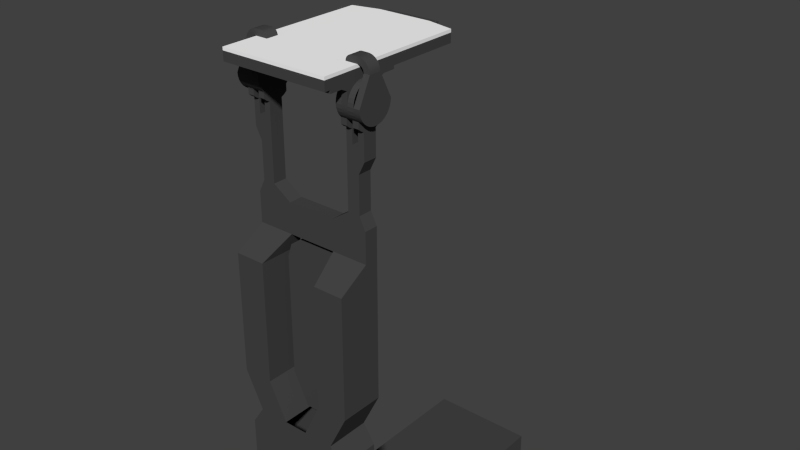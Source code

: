 # Source: ToolStand.blend  (saved by Blender 2.76.0; exported with 4.5.12 LTS)
import bpy
from mathutils import Matrix  # noqa: F401  (used for matrix-valued properties, if any)

bpy.ops.wm.read_factory_settings(use_empty=True)
scene = bpy.context.scene
scene.name = 'Scene'

# ---- collections
col_collection_1 = bpy.data.collections.new('Collection 1'); scene.collection.children.link(col_collection_1)

# ---- materials (node trees are filled in below, after node groups)
mat_floordark = bpy.data.materials.new('FloorDark')
mat_floordark.alpha_threshold = 0.0
mat_floordark.use_transparent_shadow = False
mat_floordark.diffuse_color = (0.06072, 0.06072, 0.06072, 1.0)
mat_floordark.roughness = 0.5
mat_floordark.specular_intensity = 0.07732
mat_floordark.line_color = (0.0, 0.0, 0.0, 1.0)
mat_floorwhite = bpy.data.materials.new('FloorWhite')
mat_floorwhite.alpha_threshold = 0.0
mat_floorwhite.use_transparent_shadow = False
mat_floorwhite.diffuse_color = (1.0, 1.0, 1.0, 1.0)
mat_floorwhite.roughness = 0.5
mat_floorwhite.specular_intensity = 0.1
mat_floorwhite.line_color = (0.0, 0.0, 0.0, 1.0)

# ---- material node trees

# ---- world
world_world = bpy.data.worlds.new('World'); scene.world = world_world
world_world.color = (0.05088, 0.05088, 0.05088)
world_world.use_sun_shadow = False
world_world.sun_shadow_jitter_overblur = 0.0
world_world.cycles.sampling_method = 'MANUAL'
world_world.cycles.sample_map_resolution = 256

# ---- meshes
me_cube_005 = bpy.data.meshes.new('Cube.005')
me_cube_005.from_pydata([(-0.11, -0.2, 0.55), (-0.1, -0.23, 0.52), (-0.1, -0.2359, 0.5206), (-0.1, -0.2415, 0.5223), (-0.1, -0.2512, 0.5288), (-0.1, -0.2549, 0.5333), (-0.1, -0.2577, 0.5385), (-0.1, -0.2594, 0.5441), (-0.1, -0.26, 0.55), (-0.1, -0.2, 0.55), (-0.11, -0.26, 0.55), (-0.11, -0.2594, 0.5441), (-0.11, -0.2577, 0.5385), (-0.11, -0.2549, 0.5333), (-0.11, -0.2512, 0.5288), (-0.11, -0.2467, 0.5251), (-0.11, -0.2415, 0.5223), (-0.11, -0.2359, 0.5206), (-0.11, -0.23, 0.52), (-0.11, -0.2241, 0.5206), (-0.11, -0.2185, 0.5223), (-0.11, -0.2133, 0.5251), (-0.11, -0.2088, 0.5288), (-0.11, -0.2051, 0.5333), (-0.11, -0.2023, 0.5385), (-0.11, -0.2006, 0.5441), (-0.1, -0.2185, 0.5223), (-0.1, -0.2133, 0.5251), (-0.1, -0.2088, 0.5288), (-0.1, -0.2023, 0.5385), (-0.1, -0.2006, 0.5441), (-0.09, -0.3, 0.58), (-0.09, -0.3, 0.595), (-0.09, -0.05, 0.58), (-0.09, -0.05, 0.595), (0.09, -0.3, 0.58), (0.09, -0.3, 0.595), (0.09, -0.05, 0.58), (0.09, -0.05, 0.595), (-0.09, -0.22, 0.61), (-0.0939, -0.22, 0.6096), (-0.09765, -0.22, 0.6085), (-0.1011, -0.22, 0.6066), (-0.1041, -0.22, 0.6041), (-0.1066, -0.22, 0.6011), (-0.1085, -0.22, 0.5977), (-0.1096, -0.22, 0.5939), (-0.11, -0.22, 0.59), (-0.08, -0.24, 0.6), (-0.08, -0.22, 0.6), (-0.1, -0.24, 0.59), (-0.09981, -0.24, 0.592), (-0.09924, -0.24, 0.5938), (-0.09831, -0.24, 0.5956), (-0.09707, -0.24, 0.5971), (-0.09, -0.22, 0.6), (-0.09195, -0.22, 0.5998), (-0.09383, -0.22, 0.5992), (-0.09556, -0.22, 0.5983), (-0.09707, -0.22, 0.5971), (-0.09831, -0.22, 0.5956), (-0.09924, -0.22, 0.5938), (-0.09981, -0.22, 0.592), (-0.1, -0.22, 0.59), (-0.09556, -0.24, 0.5983), (-0.09383, -0.24, 0.5992), (-0.09195, -0.24, 0.5998), (-0.09, -0.24, 0.6), (-0.11, -0.24, 0.59), (-0.1096, -0.24, 0.5939), (-0.1085, -0.24, 0.5977), (-0.1066, -0.24, 0.6011), (-0.1041, -0.24, 0.6041), (-0.1011, -0.24, 0.6066), (-0.09765, -0.24, 0.6085), (-0.0939, -0.24, 0.6096), (-0.09, -0.24, 0.61), (-0.08, -0.22, 0.61), (-0.07805, -0.24, 0.6098), (-0.07617, -0.24, 0.6092), (-0.07444, -0.24, 0.6083), (-0.07293, -0.24, 0.6071), (-0.07169, -0.24, 0.6056), (-0.07076, -0.24, 0.6038), (-0.07019, -0.24, 0.602), (-0.07, -0.24, 0.6), (-0.08, -0.24, 0.61), (-0.07, -0.22, 0.6), (-0.07019, -0.22, 0.602), (-0.07076, -0.22, 0.6038), (-0.07169, -0.22, 0.6056), (-0.07293, -0.22, 0.6071), (-0.07444, -0.22, 0.6083), (-0.07617, -0.22, 0.6092), (-0.07805, -0.22, 0.6098), (-0.08, -0.2006, 0.5441), (-0.08, -0.2023, 0.5385), (-0.08, -0.2051, 0.5333), (-0.08, -0.2088, 0.5288), (-0.08, -0.2133, 0.5251), (-0.08, -0.2185, 0.5223), (-0.09, -0.2006, 0.5441), (-0.09, -0.2023, 0.5385), (-0.09, -0.2051, 0.5333), (-0.09, -0.2088, 0.5288), (-0.09, -0.2133, 0.5251), (-0.09, -0.2185, 0.5223), (-0.09, -0.2241, 0.5206), (-0.09, -0.23, 0.52), (-0.09, -0.2359, 0.5206), (-0.09, -0.2415, 0.5223), (-0.09, -0.2467, 0.5251), (-0.09, -0.2512, 0.5288), (-0.09, -0.2549, 0.5333), (-0.09, -0.2577, 0.5385), (-0.09, -0.2594, 0.5441), (-0.09, -0.26, 0.55), (-0.08, -0.2, 0.55), (-0.08, -0.26, 0.55), (-0.08, -0.2594, 0.5441), (-0.08, -0.2577, 0.5385), (-0.08, -0.2549, 0.5333), (-0.08, -0.2512, 0.5288), (-0.08, -0.2467, 0.5251), (-0.08, -0.2415, 0.5223), (-0.08, -0.2359, 0.5206), (-0.08, -0.23, 0.52), (-0.08, -0.2241, 0.5206), (-0.09, -0.2, 0.55), (-0.1, -0.2006, 0.5559), (-0.1, -0.2023, 0.5615), (-0.1, -0.2051, 0.5667), (-0.1, -0.2088, 0.5712), (-0.1, -0.2133, 0.5749), (-0.1, -0.2185, 0.5777), (-0.1, -0.2241, 0.5794), (-0.1, -0.23, 0.58), (-0.1, -0.2359, 0.5794), (-0.1, -0.2415, 0.5777), (-0.1, -0.2467, 0.5749), (-0.1, -0.2512, 0.5712), (-0.1, -0.2549, 0.5667), (-0.1, -0.2577, 0.5615), (-0.1, -0.2594, 0.5559), (-0.1, -0.2467, 0.5251), (-0.1, -0.2241, 0.5206), (-0.1, -0.2051, 0.5333), (-0.09, -0.3, 0.6), (-0.09, -0.05, 0.6), (0.09, -0.3, 0.6), (0.09, -0.05, 0.6), (-0.09, -0.26, 0.57), (-0.08, -0.26, 0.57), (-0.08, -0.2, 0.57), (-0.09, -0.2, 0.57), (-0.09, -0.27, 0.575), (-0.08, -0.27, 0.575), (-0.08, -0.19, 0.575), (-0.09, -0.19, 0.575), (-0.09, -0.29, 0.575), (-0.08, -0.29, 0.575), (-0.09, -0.29, 0.58), (-0.08, -0.29, 0.58), (-0.09, -0.17, 0.58), (-0.08, -0.17, 0.58), (-0.08, -0.17, 0.575), (-0.09, -0.17, 0.575), (-0.07, -0.26, 0.55), (-0.07, -0.2594, 0.5559), (-0.07, -0.2577, 0.5615), (-0.07, -0.2549, 0.5667), (-0.07, -0.2512, 0.5712), (-0.07, -0.2467, 0.5749), (-0.07, -0.2415, 0.5777), (-0.07, -0.2359, 0.5794), (-0.07, -0.23, 0.58), (-0.07, -0.2241, 0.5794), (-0.07, -0.2185, 0.5777), (-0.07, -0.2133, 0.5749), (-0.07, -0.2088, 0.5712), (-0.07, -0.2051, 0.5667), (-0.07, -0.2023, 0.5615), (-0.07, -0.2006, 0.5559), (-0.07, -0.2, 0.55), (-0.09, -0.2, 0.55), (-0.09, -0.2006, 0.5559), (-0.09, -0.2023, 0.5615), (-0.09, -0.2051, 0.5667), (-0.09, -0.2088, 0.5712), (-0.09, -0.2133, 0.5749), (-0.09, -0.2185, 0.5777), (-0.09, -0.2241, 0.5794), (-0.09, -0.23, 0.58), (-0.09, -0.2359, 0.5794), (-0.09, -0.2415, 0.5777), (-0.09, -0.2467, 0.5749), (-0.09, -0.2512, 0.5712), (-0.09, -0.2549, 0.5667), (-0.09, -0.2577, 0.5615), (-0.09, -0.2594, 0.5559), (-0.09, -0.26, 0.55), (-0.09, -0.2594, 0.5441), (-0.09, -0.2577, 0.5385), (-0.09, -0.2549, 0.5333), (-0.09, -0.2512, 0.5288), (-0.09, -0.2467, 0.5251), (-0.09, -0.2415, 0.5223), (-0.09, -0.2359, 0.5206), (-0.09, -0.23, 0.52), (-0.09, -0.2241, 0.5206), (-0.09, -0.2185, 0.5223), (-0.09, -0.2133, 0.5251), (-0.09, -0.2088, 0.5288), (-0.09, -0.2051, 0.5333), (-0.09, -0.2023, 0.5385), (-0.09, -0.2006, 0.5441), (-0.1, -0.2, 0.55), (-0.1, -0.2006, 0.5559), (-0.1, -0.2023, 0.5615), (-0.1, -0.2051, 0.5667), (-0.1, -0.2088, 0.5712), (-0.1, -0.2133, 0.5749), (-0.1, -0.2185, 0.5777), (-0.1, -0.2241, 0.5794), (-0.1, -0.23, 0.58), (-0.1, -0.2359, 0.5794), (-0.1, -0.2415, 0.5777), (-0.1, -0.2467, 0.5749), (-0.1, -0.2512, 0.5712), (-0.1, -0.2549, 0.5667), (-0.1, -0.2577, 0.5615), (-0.1, -0.2594, 0.5559), (-0.1, -0.26, 0.55), (-0.1, -0.2594, 0.5441), (-0.1, -0.2577, 0.5385), (-0.1, -0.2549, 0.5333), (-0.1, -0.2512, 0.5288), (-0.1, -0.2467, 0.5251), (-0.1, -0.2415, 0.5223), (-0.1, -0.2359, 0.5206), (-0.1, -0.23, 0.52), (-0.1, -0.2241, 0.5206), (-0.1, -0.2185, 0.5223), (-0.1, -0.2133, 0.5251), (-0.1, -0.2088, 0.5288), (-0.1, -0.2051, 0.5333), (-0.1, -0.2023, 0.5385), (-0.1, -0.2006, 0.5441), (-0.07, -0.2594, 0.5441), (-0.07, -0.2577, 0.5385), (-0.07, -0.2549, 0.5333), (-0.07, -0.2512, 0.5288), (-0.07, -0.2467, 0.5251), (-0.07, -0.2415, 0.5223), (-0.07, -0.2359, 0.5206), (-0.07, -0.23, 0.52), (-0.07, -0.2241, 0.5206), (-0.07, -0.2185, 0.5223), (-0.07, -0.2133, 0.5251), (-0.07, -0.2088, 0.5288), (-0.07, -0.2051, 0.5333), (-0.07, -0.2023, 0.5385), (-0.07, -0.2006, 0.5441), (-0.08, -0.2, 0.55), (-0.08, -0.2006, 0.5559), (-0.08, -0.2023, 0.5615), (-0.08, -0.2051, 0.5667), (-0.08, -0.2088, 0.5712), (-0.08, -0.2133, 0.5749), (-0.08, -0.2185, 0.5777), (-0.08, -0.2241, 0.5794), (-0.08, -0.23, 0.58), (-0.08, -0.2359, 0.5794), (-0.08, -0.2415, 0.5777), (-0.08, -0.2467, 0.5749), (-0.08, -0.2512, 0.5712), (-0.08, -0.2549, 0.5667), (-0.08, -0.2577, 0.5615), (-0.08, -0.2594, 0.5559), (-0.08, -0.26, 0.55), (-0.08, -0.2594, 0.5441), (-0.08, -0.2577, 0.5385), (-0.08, -0.2549, 0.5333), (-0.08, -0.2512, 0.5288), (-0.08, -0.2467, 0.5251), (-0.08, -0.2415, 0.5223), (-0.08, -0.2359, 0.5206), (-0.08, -0.23, 0.52), (-0.08, -0.2241, 0.5206), (-0.08, -0.2185, 0.5223), (-0.08, -0.2133, 0.5251), (-0.08, -0.2088, 0.5288), (-0.08, -0.2051, 0.5333), (-0.08, -0.2023, 0.5385), (-0.08, -0.2006, 0.5441), (-0.09, -0.2512, 0.5188), (-0.09, -0.2467, 0.5151), (-0.09, -0.2415, 0.5123), (-0.09, -0.2359, 0.5106), (-0.09, -0.23, 0.51), (-0.09, -0.2241, 0.5106), (-0.09, -0.2185, 0.5123), (-0.09, -0.2133, 0.5151), (-0.09, -0.2088, 0.5188), (-0.1, -0.2512, 0.5188), (-0.1, -0.2467, 0.5151), (-0.1, -0.2415, 0.5123), (-0.1, -0.2359, 0.5106), (-0.1, -0.23, 0.51), (-0.1, -0.2241, 0.5106), (-0.1, -0.2185, 0.5123), (-0.1, -0.2133, 0.5151), (-0.1, -0.2088, 0.5188), (-0.07, -0.2512, 0.5188), (-0.07, -0.2467, 0.5151), (-0.07, -0.2415, 0.5123), (-0.07, -0.2359, 0.5106), (-0.07, -0.23, 0.51), (-0.07, -0.2241, 0.5106), (-0.07, -0.2185, 0.5123), (-0.07, -0.2133, 0.5151), (-0.07, -0.2088, 0.5188), (-0.08, -0.2512, 0.5188), (-0.08, -0.2467, 0.5151), (-0.08, -0.2415, 0.5123), (-0.08, -0.2359, 0.5106), (-0.08, -0.23, 0.51), (-0.08, -0.2241, 0.5106), (-0.08, -0.2185, 0.5123), (-0.08, -0.2133, 0.5151), (-0.08, -0.2088, 0.5188), (-0.09, -0.2359, 0.49), (-0.09, -0.2415, 0.49), (-0.09, -0.23, 0.49), (-0.09, -0.2241, 0.49), (-0.09, -0.2185, 0.49), (-0.1, -0.2359, 0.49), (-0.1, -0.2415, 0.49), (-0.1, -0.23, 0.49), (-0.1, -0.2241, 0.49), (-0.1, -0.2185, 0.49), (-0.07, -0.2359, 0.49), (-0.07, -0.2415, 0.49), (-0.07, -0.23, 0.49), (-0.07, -0.2241, 0.49), (-0.07, -0.2185, 0.49), (-0.08, -0.2359, 0.49), (-0.08, -0.2415, 0.49), (-0.08, -0.23, 0.49), (-0.08, -0.2241, 0.49), (-0.08, -0.2185, 0.49), (-0.07, -0.2185, 0.39), (-0.09, -0.2415, 0.45), (-0.1, -0.2415, 0.47), (-0.09, -0.2185, 0.45), (-0.07, -0.2415, 0.45), (-0.1, -0.2185, 0.47), (-0.07, -0.2185, 0.45), (-0.07, -0.2415, 0.47), (-0.09, -0.2415, 0.39), (-0.09, -0.2185, 0.39), (-0.07, -0.2185, 0.47), (-0.07, -0.2415, 0.39), (0.11, -0.2, 0.55), (0.1, -0.23, 0.52), (0.1, -0.2359, 0.5206), (0.1, -0.2415, 0.5223), (0.1, -0.2512, 0.5288), (0.1, -0.2549, 0.5333), (0.1, -0.2577, 0.5385), (0.1, -0.2594, 0.5441), (0.1, -0.26, 0.55), (0.1, -0.2, 0.55), (0.11, -0.26, 0.55), (0.11, -0.2594, 0.5441), (0.11, -0.2577, 0.5385), (0.11, -0.2549, 0.5333), (0.11, -0.2512, 0.5288), (0.11, -0.2467, 0.5251), (0.11, -0.2415, 0.5223), (0.11, -0.2359, 0.5206), (0.11, -0.23, 0.52), (0.11, -0.2241, 0.5206), (0.11, -0.2185, 0.5223), (0.11, -0.2133, 0.5251), (0.11, -0.2088, 0.5288), (0.11, -0.2051, 0.5333), (0.11, -0.2023, 0.5385), (0.11, -0.2006, 0.5441), (0.1, -0.2185, 0.5223), (0.1, -0.2133, 0.5251), (0.1, -0.2088, 0.5288), (0.1, -0.2023, 0.5385), (0.1, -0.2006, 0.5441), (0.09, -0.22, 0.61), (0.0939, -0.22, 0.6096), (0.09765, -0.22, 0.6085), (0.1011, -0.22, 0.6066), (0.1041, -0.22, 0.6041), (0.1066, -0.22, 0.6011), (0.1085, -0.22, 0.5977), (0.1096, -0.22, 0.5939), (0.11, -0.22, 0.59), (0.08, -0.24, 0.6), (0.08, -0.22, 0.6), (0.1, -0.24, 0.59), (0.09981, -0.24, 0.592), (0.09924, -0.24, 0.5938), (0.09831, -0.24, 0.5956), (0.09707, -0.24, 0.5971), (0.09, -0.22, 0.6), (0.09195, -0.22, 0.5998), (0.09383, -0.22, 0.5992), (0.09556, -0.22, 0.5983), (0.09707, -0.22, 0.5971), (0.09831, -0.22, 0.5956), (0.09924, -0.22, 0.5938), (0.09981, -0.22, 0.592), (0.1, -0.22, 0.59), (0.09556, -0.24, 0.5983), (0.09383, -0.24, 0.5992), (0.09195, -0.24, 0.5998), (0.09, -0.24, 0.6), (0.11, -0.24, 0.59), (0.1096, -0.24, 0.5939), (0.1085, -0.24, 0.5977), (0.1066, -0.24, 0.6011), (0.1041, -0.24, 0.6041), (0.1011, -0.24, 0.6066), (0.09765, -0.24, 0.6085), (0.0939, -0.24, 0.6096), (0.09, -0.24, 0.61), (0.08, -0.22, 0.61), (0.07805, -0.24, 0.6098), (0.07617, -0.24, 0.6092), (0.07444, -0.24, 0.6083), (0.07293, -0.24, 0.6071), (0.07169, -0.24, 0.6056), (0.07076, -0.24, 0.6038), (0.07019, -0.24, 0.602), (0.07, -0.24, 0.6), (0.08, -0.24, 0.61), (0.07, -0.22, 0.6), (0.07019, -0.22, 0.602), (0.07076, -0.22, 0.6038), (0.07169, -0.22, 0.6056), (0.07293, -0.22, 0.6071), (0.07444, -0.22, 0.6083), (0.07617, -0.22, 0.6092), (0.07805, -0.22, 0.6098), (0.1, -0.2006, 0.5559), (0.1, -0.2023, 0.5615), (0.1, -0.2051, 0.5667), (0.1, -0.2088, 0.5712), (0.1, -0.2133, 0.5749), (0.1, -0.2185, 0.5777), (0.1, -0.2241, 0.5794), (0.1, -0.23, 0.58), (0.1, -0.2359, 0.5794), (0.1, -0.2415, 0.5777), (0.1, -0.2467, 0.5749), (0.1, -0.2512, 0.5712), (0.1, -0.2549, 0.5667), (0.1, -0.2577, 0.5615), (0.1, -0.2594, 0.5559), (0.1, -0.2467, 0.5251), (0.1, -0.2241, 0.5206), (0.1, -0.2051, 0.5333), (0.07, -0.26, 0.55), (0.07, -0.2594, 0.5559), (0.07, -0.2577, 0.5615), (0.07, -0.2549, 0.5667), (0.07, -0.2512, 0.5712), (0.07, -0.2467, 0.5749), (0.07, -0.2415, 0.5777), (0.07, -0.2359, 0.5794), (0.07, -0.23, 0.58), (0.07, -0.2241, 0.5794), (0.07, -0.2185, 0.5777), (0.07, -0.2133, 0.5749), (0.07, -0.2088, 0.5712), (0.07, -0.2051, 0.5667), (0.07, -0.2023, 0.5615), (0.07, -0.2006, 0.5559), (0.07, -0.2, 0.55), (0.09, -0.2, 0.55), (0.09, -0.2006, 0.5559), (0.09, -0.2023, 0.5615), (0.09, -0.2051, 0.5667), (0.09, -0.2088, 0.5712), (0.09, -0.2133, 0.5749), (0.09, -0.2185, 0.5777), (0.09, -0.2241, 0.5794), (0.09, -0.23, 0.58), (0.09, -0.2359, 0.5794), (0.09, -0.2415, 0.5777), (0.09, -0.2467, 0.5749), (0.09, -0.2512, 0.5712), (0.09, -0.2549, 0.5667), (0.09, -0.2577, 0.5615), (0.09, -0.2594, 0.5559), (0.09, -0.26, 0.55), (0.09, -0.2594, 0.5441), (0.09, -0.2577, 0.5385), (0.09, -0.2549, 0.5333), (0.09, -0.2512, 0.5288), (0.09, -0.2467, 0.5251), (0.09, -0.2415, 0.5223), (0.09, -0.2359, 0.5206), (0.09, -0.23, 0.52), (0.09, -0.2241, 0.5206), (0.09, -0.2185, 0.5223), (0.09, -0.2133, 0.5251), (0.09, -0.2088, 0.5288), (0.09, -0.2051, 0.5333), (0.09, -0.2023, 0.5385), (0.09, -0.2006, 0.5441), (0.1, -0.2, 0.55), (0.1, -0.2006, 0.5559), (0.1, -0.2023, 0.5615), (0.1, -0.2051, 0.5667), (0.1, -0.2088, 0.5712), (0.1, -0.2133, 0.5749), (0.1, -0.2185, 0.5777), (0.1, -0.2241, 0.5794), (0.1, -0.23, 0.58), (0.1, -0.2359, 0.5794), (0.1, -0.2415, 0.5777), (0.1, -0.2467, 0.5749), (0.1, -0.2512, 0.5712), (0.1, -0.2549, 0.5667), (0.1, -0.2577, 0.5615), (0.1, -0.2594, 0.5559), (0.1, -0.26, 0.55), (0.1, -0.2594, 0.5441), (0.1, -0.2577, 0.5385), (0.1, -0.2549, 0.5333), (0.1, -0.2512, 0.5288), (0.1, -0.2467, 0.5251), (0.1, -0.2415, 0.5223), (0.1, -0.2359, 0.5206), (0.1, -0.23, 0.52), (0.1, -0.2241, 0.5206), (0.1, -0.2185, 0.5223), (0.1, -0.2133, 0.5251), (0.1, -0.2088, 0.5288), (0.1, -0.2051, 0.5333), (0.1, -0.2023, 0.5385), (0.1, -0.2006, 0.5441), (0.07, -0.2594, 0.5441), (0.07, -0.2577, 0.5385), (0.07, -0.2549, 0.5333), (0.07, -0.2512, 0.5288), (0.07, -0.2467, 0.5251), (0.07, -0.2415, 0.5223), (0.07, -0.2359, 0.5206), (0.07, -0.23, 0.52), (0.07, -0.2241, 0.5206), (0.07, -0.2185, 0.5223), (0.07, -0.2133, 0.5251), (0.07, -0.2088, 0.5288), (0.07, -0.2051, 0.5333), (0.07, -0.2023, 0.5385), (0.07, -0.2006, 0.5441), (0.08, -0.2, 0.55), (0.08, -0.2006, 0.5559), (0.08, -0.2023, 0.5615), (0.08, -0.2051, 0.5667), (0.08, -0.2088, 0.5712), (0.08, -0.2133, 0.5749), (0.08, -0.2185, 0.5777), (0.08, -0.2241, 0.5794), (0.08, -0.23, 0.58), (0.08, -0.2359, 0.5794), (0.08, -0.2415, 0.5777), (0.08, -0.2467, 0.5749), (0.08, -0.2512, 0.5712), (0.08, -0.2549, 0.5667), (0.08, -0.2577, 0.5615), (0.08, -0.2594, 0.5559), (0.08, -0.26, 0.55), (0.08, -0.2594, 0.5441), (0.08, -0.2577, 0.5385), (0.08, -0.2549, 0.5333), (0.08, -0.2512, 0.5288), (0.08, -0.2467, 0.5251), (0.08, -0.2415, 0.5223), (0.08, -0.2359, 0.5206), (0.08, -0.23, 0.52), (0.08, -0.2241, 0.5206), (0.08, -0.2185, 0.5223), (0.08, -0.2133, 0.5251), (0.08, -0.2088, 0.5288), (0.08, -0.2051, 0.5333), (0.08, -0.2023, 0.5385), (0.08, -0.2006, 0.5441), (0.09, -0.2512, 0.5188), (0.09, -0.2467, 0.5151), (0.09, -0.2415, 0.5123), (0.09, -0.2359, 0.5106), (0.09, -0.23, 0.51), (0.09, -0.2241, 0.5106), (0.09, -0.2185, 0.5123), (0.09, -0.2133, 0.5151), (0.09, -0.2088, 0.5188), (0.1, -0.2512, 0.5188), (0.1, -0.2467, 0.5151), (0.1, -0.2415, 0.5123), (0.1, -0.2359, 0.5106), (0.1, -0.23, 0.51), (0.1, -0.2241, 0.5106), (0.1, -0.2185, 0.5123), (0.1, -0.2133, 0.5151), (0.1, -0.2088, 0.5188), (0.07, -0.2512, 0.5188), (0.07, -0.2467, 0.5151), (0.07, -0.2415, 0.5123), (0.07, -0.2359, 0.5106), (0.07, -0.23, 0.51), (0.07, -0.2241, 0.5106), (0.07, -0.2185, 0.5123), (0.07, -0.2133, 0.5151), (0.07, -0.2088, 0.5188), (0.08, -0.2512, 0.5188), (0.08, -0.2467, 0.5151), (0.08, -0.2415, 0.5123), (0.08, -0.2359, 0.5106), (0.08, -0.23, 0.51), (0.08, -0.2241, 0.5106), (0.08, -0.2185, 0.5123), (0.08, -0.2133, 0.5151), (0.08, -0.2088, 0.5188), (0.09, -0.2359, 0.49), (0.09, -0.2415, 0.49), (0.09, -0.23, 0.49), (0.09, -0.2241, 0.49), (0.09, -0.2185, 0.49), (0.1, -0.2359, 0.49), (0.1, -0.2415, 0.49), (0.1, -0.23, 0.49), (0.1, -0.2241, 0.49), (0.1, -0.2185, 0.49), (0.07, -0.2359, 0.49), (0.07, -0.2415, 0.49), (0.07, -0.23, 0.49), (0.07, -0.2241, 0.49), (0.07, -0.2185, 0.49), (0.08, -0.2359, 0.49), (0.08, -0.2415, 0.49), (0.08, -0.23, 0.49), (0.08, -0.2241, 0.49), (0.08, -0.2185, 0.49), (0.07, -0.2185, 0.39), (0.09, -0.2415, 0.45), (0.1, -0.2415, 0.47), (0.09, -0.2185, 0.45), (0.07, -0.2415, 0.45), (0.1, -0.2185, 0.47), (0.07, -0.2185, 0.45), (0.07, -0.2415, 0.47), (0.09, -0.2415, 0.39), (0.09, -0.2185, 0.39), (0.07, -0.2185, 0.47), (0.07, -0.2415, 0.39), (-0.04, -0.2185, 0.37), (-0.04, -0.2415, 0.37), (0.04, -0.2185, 0.37), (0.04, -0.2415, 0.37), (0.09, -0.2006, 0.5441), (0.09, -0.2023, 0.5385), (0.09, -0.2051, 0.5333), (0.09, -0.2088, 0.5288), (0.09, -0.2133, 0.5251), (0.09, -0.2185, 0.5223), (0.08, -0.2006, 0.5441), (0.08, -0.2023, 0.5385), (0.08, -0.2051, 0.5333), (0.08, -0.2088, 0.5288), (0.08, -0.2133, 0.5251), (0.08, -0.2185, 0.5223), (0.08, -0.2241, 0.5206), (0.08, -0.23, 0.52), (0.08, -0.2359, 0.5206), (0.08, -0.2415, 0.5223), (0.08, -0.2467, 0.5251), (0.08, -0.2512, 0.5288), (0.08, -0.2549, 0.5333), (0.08, -0.2577, 0.5385), (0.08, -0.2594, 0.5441), (0.08, -0.26, 0.55), (0.09, -0.2, 0.55), (0.09, -0.26, 0.55), (0.09, -0.2594, 0.5441), (0.09, -0.2577, 0.5385), (0.09, -0.2549, 0.5333), (0.09, -0.2512, 0.5288), (0.09, -0.2467, 0.5251), (0.09, -0.2415, 0.5223), (0.09, -0.2359, 0.5206), (0.09, -0.23, 0.52), (0.09, -0.2241, 0.5206), (0.08, -0.2, 0.55), (0.08, -0.26, 0.57), (0.09, -0.26, 0.57), (0.09, -0.2, 0.57), (0.08, -0.2, 0.57), (0.08, -0.27, 0.575), (0.09, -0.27, 0.575), (0.09, -0.19, 0.575), (0.08, -0.19, 0.575), (0.08, -0.29, 0.575), (0.09, -0.29, 0.575), (0.08, -0.29, 0.58), (0.09, -0.29, 0.58), (0.08, -0.17, 0.58), (0.09, -0.17, 0.58), (0.09, -0.17, 0.575), (0.08, -0.17, 0.575), (-0.1, -0.2415, 0.37), (-0.1, -0.2185, 0.37), (0.1, -0.2415, 0.37), (0.1, -0.2185, 0.37), (-0.04, -0.2415, 0.32), (0.04, -0.2415, 0.32), (-0.1, -0.2415, 0.32), (-0.1, -0.2185, 0.32), (0.1, -0.2415, 0.32), (0.1, -0.2185, 0.32), (-0.05, -0.2915, 0.29), (-0.1, -0.2915, 0.29), (-0.1, -0.2185, 0.29), (0.05, -0.2915, 0.29), (0.1, -0.2915, 0.29), (0.1, -0.2185, 0.29), (-0.05, -0.2915, 0.09), (-0.1, -0.2915, 0.09), (-0.1, -0.2185, 0.09), (0.05, -0.2915, 0.09), (0.1, -0.2915, 0.09), (0.1, -0.2185, 0.09), (-0.02, -0.2915, 0.03), (-0.07, -0.2915, 0.03), (-0.07, -0.2185, 0.03), (0.02, -0.2915, 0.03), (0.07, -0.2915, 0.03), (0.07, -0.2185, 0.03), (-0.02, -0.2185, 2.98e-07), (-0.02, -0.2915, 2.98e-07), (-0.09, -0.2915, 2.98e-07), (-0.09, -0.2185, 2.98e-07), (0.02, -0.2185, 2.98e-07), (0.02, -0.2915, 2.98e-07), (0.09, -0.2915, 2.98e-07), (0.09, -0.2185, 2.98e-07), (-0.02, -0.2185, -0.23), (-0.02, -0.2915, -0.23), (-0.09, -0.2915, -0.23), (-0.09, -0.2185, -0.23), (0.02, -0.2185, -0.23), (0.02, -0.2915, -0.23), (0.09, -0.2915, -0.23), (0.09, -0.2185, -0.23), (0.04, -0.2185, 0.32), (-0.04, -0.2185, 0.32), (-0.05, -0.2185, 0.29), (0.05, -0.2185, 0.29), (0.05, -0.2185, 0.09), (-0.05, -0.2185, 0.09), (0.02, -0.2185, 0.03), (-0.02, -0.2185, 0.03), (0.03279, -0.25, 0.31), (-0.03279, -0.25, 0.31), (-0.04, -0.25, 0.2884), (0.04, -0.25, 0.2884), (0.04, -0.25, 0.09236), (-0.04, -0.25, 0.09236), (0.01382, -0.25, 0.04), (-0.01382, -0.25, 0.04), (0.03279, -0.21, 0.31), (-0.03279, -0.21, 0.31), (-0.04, -0.21, 0.2884), (0.04, -0.21, 0.2884), (0.04, -0.21, 0.09236), (-0.04, -0.21, 0.09236), (0.01382, -0.21, 0.04), (-0.01382, -0.21, 0.04), (-0.01382, -0.205, 0.04), (0.01382, -0.205, 0.04), (-0.04, -0.205, 0.09236), (0.04, -0.205, 0.09236), (0.04, -0.205, 0.2884), (-0.04, -0.205, 0.2884), (-0.03279, -0.205, 0.31), (0.03279, -0.205, 0.31), (0.045, -0.04, 0.595), (0.045, -0.04, 0.58), (-0.045, -0.04, 0.595), (-0.045, -0.04, 0.58), (0.045, -0.04, 0.6), (-0.045, -0.04, 0.6), (0.045, -0.02, 0.595), (0.045, -0.02, 0.58), (-0.045, -0.02, 0.595), (-0.045, -0.02, 0.58), (-0.02, -0.2185, -0.28), (-0.02, -0.2915, -0.28), (-0.09, -0.2915, -0.28), (-0.09, -0.2185, -0.28), (0.02, -0.2185, -0.28), (0.02, -0.2915, -0.28), (0.09, -0.2915, -0.28), (0.09, -0.2185, -0.28), (-0.02, 0.1915, -0.23), (-0.09, 0.1915, -0.23), (0.02, 0.1915, -0.23), (0.09, 0.1915, -0.23), (-0.02, 0.1915, -0.28), (-0.09, 0.1915, -0.28), (0.02, 0.1915, -0.28), (0.09, 0.1915, -0.28)], [], [(11, 7, 8, 10), (0, 9, 30, 25), (12, 6, 7, 11), (13, 5, 6, 12), (21, 27, 26, 20), (14, 4, 5, 13), (22, 28, 27, 21), (17, 2, 3, 16), (25, 30, 29, 24), (18, 1, 2, 17), (32, 34, 33, 31), (797, 796, 802, 803), (38, 36, 35, 37), (36, 32, 31, 35), (31, 33, 37, 35), (36, 38, 150, 149), (40, 39, 55, 56, 57, 58, 59, 60, 61, 62, 63, 47, 46, 45, 44, 43, 42, 41), (75, 74, 73, 72, 71, 70, 69, 68, 50, 51, 52, 53, 54, 64, 65, 66, 67, 76), (45, 46, 69, 70), (60, 59, 54, 53), (46, 47, 68, 69), (61, 60, 53, 52), (39, 40, 75, 76), (62, 61, 52, 51), (40, 41, 74, 75), (47, 63, 50, 68), (63, 62, 51, 50), (41, 42, 73, 74), (56, 55, 67, 66), (42, 43, 72, 73), (57, 56, 66, 65), (43, 44, 71, 72), (58, 57, 65, 64), (44, 45, 70, 71), (59, 58, 64, 54), (67, 55, 49, 48), (87, 49, 77, 94, 93, 92, 91, 90, 89, 88), (93, 79, 80, 92), (91, 81, 82, 90), (89, 83, 84, 88), (94, 78, 79, 93), (92, 80, 81, 91), (90, 82, 83, 89), (88, 84, 85, 87), (77, 86, 78, 94), (39, 76, 86, 77), (85, 84, 83, 82, 81, 80, 79, 78, 86, 48), (55, 39, 77, 49), (76, 67, 48, 86), (113, 121, 120, 114), (116, 118, 152, 151), (257, 256, 318, 319), (211, 210, 301, 302), (101, 95, 96, 102), (112, 122, 121, 113), (291, 259, 321, 330), (114, 120, 119, 115), (236, 237, 305, 304), (256, 255, 317, 318), (103, 97, 98, 104), (128, 117, 95, 101), (210, 209, 300, 301), (115, 119, 118, 116), (102, 96, 97, 103), (127, 100, 99, 98, 97, 96, 95, 117, 118, 119, 120, 121, 122, 123, 124, 125, 126), (102, 103, 104, 105, 106, 107, 108, 109, 110, 111, 112, 113, 114, 115, 116, 128, 101), (149, 150, 148, 147), (34, 32, 147, 148), (32, 36, 149, 147), (37, 33, 797, 795), (151, 152, 156, 155), (128, 116, 151, 154), (117, 128, 154, 153), (118, 117, 153, 152), (155, 156, 157, 158), (153, 154, 158, 157), (152, 153, 157, 156), (154, 151, 155, 158), (156, 160, 159, 155), (160, 162, 161, 159), (162, 161, 163, 164), (157, 158, 166, 165), (163, 164, 165, 166), (156, 157, 165, 164, 162, 160), (159, 161, 163, 166, 158, 155), (19, 145, 1, 18), (20, 26, 145, 19), (15, 144, 4, 14), (23, 146, 28, 22), (16, 3, 144, 15), (24, 29, 146, 23), (10, 8, 50, 68), (47, 63, 9, 0), (28, 146, 29, 30, 9, 63, 50, 8, 7, 6, 5, 4, 144, 3, 2, 1, 145, 26, 27), (10, 68, 47, 0, 25, 24, 23, 22, 21, 20, 19, 18, 17, 16, 15, 14, 13, 12, 11), (129, 9, 30, 29, 146, 28, 27, 26, 145, 1, 2, 3, 144, 4, 5, 6, 7, 8, 143, 142, 141, 140, 139, 138, 137, 136, 135, 134, 133, 132, 131, 130), (194, 193, 225, 226), (244, 212, 303, 312), (195, 194, 226, 227), (255, 254, 316, 317), (196, 195, 227, 228), (197, 196, 228, 229), (198, 197, 229, 230), (185, 184, 216, 217), (209, 208, 299, 300), (199, 198, 230, 231), (186, 185, 217, 218), (213, 212, 244, 245), (200, 199, 231, 232), (187, 186, 218, 219), (214, 213, 245, 246), (201, 200, 232, 233), (188, 187, 219, 220), (215, 214, 246, 247), (202, 201, 233, 234), (189, 188, 220, 221), (184, 215, 247, 216), (203, 202, 234, 235), (190, 189, 221, 222), (204, 203, 235, 236), (191, 190, 222, 223), (192, 191, 223, 224), (254, 253, 315, 316), (193, 192, 224, 225), (217, 216, 247, 246, 245, 244, 243, 242, 241, 240, 239, 238, 237, 236, 235, 234, 233, 232, 231, 230, 229, 228, 227, 226, 225, 224, 223, 222, 221, 220, 219, 218), (185, 186, 187, 188, 189, 190, 191, 192, 193, 194, 195, 196, 197, 198, 199, 200, 201, 202, 203, 204, 205, 206, 207, 208, 209, 210, 211, 212, 213, 214, 215, 184), (173, 174, 272, 273), (208, 207, 298, 299), (172, 173, 273, 274), (171, 172, 274, 275), (170, 171, 275, 276), (253, 252, 314, 315), (169, 170, 276, 277), (182, 183, 263, 264), (207, 206, 297, 298), (168, 169, 277, 278), (181, 182, 264, 265), (260, 259, 291, 292), (167, 168, 278, 279), (180, 181, 265, 266), (261, 260, 292, 293), (248, 167, 279, 280), (179, 180, 266, 267), (262, 261, 293, 294), (249, 248, 280, 281), (178, 179, 267, 268), (183, 262, 294, 263), (250, 249, 281, 282), (177, 178, 268, 269), (251, 250, 282, 283), (176, 177, 269, 270), (175, 176, 270, 271), (252, 251, 313, 314), (174, 175, 271, 272), (206, 205, 296, 297), (264, 263, 294, 293, 292, 291, 290, 289, 288, 287, 286, 285, 284, 283, 282, 281, 280, 279, 278, 277, 276, 275, 274, 273, 272, 271, 270, 269, 268, 267, 266, 265), (167, 248, 249, 250, 251, 252, 253, 254, 255, 256, 257, 258, 259, 260, 261, 262, 183, 182, 181, 180, 179, 178, 177, 176, 175, 174, 173, 172, 171, 170, 169, 168), (319, 318, 344, 345), (326, 327, 349, 348), (328, 319, 345, 350), (302, 301, 310, 311), (303, 302, 311, 312), (296, 295, 304, 305), (297, 296, 305, 306), (318, 317, 343, 344), (325, 326, 348, 346), (317, 316, 341, 343), (309, 310, 340, 339), (320, 319, 328, 329), (321, 320, 329, 330), (314, 313, 322, 323), (315, 314, 323, 324), (324, 325, 346, 347), (237, 238, 306, 305), (212, 211, 302, 303), (283, 284, 323, 322), (258, 257, 319, 320), (238, 239, 307, 306), (284, 285, 324, 323), (259, 258, 320, 321), (239, 240, 308, 307), (285, 286, 325, 324), (240, 241, 309, 308), (286, 287, 326, 325), (241, 242, 310, 309), (287, 288, 327, 326), (242, 243, 311, 310), (288, 289, 328, 327), (243, 244, 312, 311), (289, 290, 329, 328), (290, 291, 330, 329), (204, 236, 304, 295), (251, 283, 322, 313), (205, 204, 295, 296), (345, 344, 343, 341, 342, 358, 361), (327, 328, 350, 349), (297, 306, 337, 332), (298, 297, 332, 331), (306, 307, 336, 337), (299, 298, 331, 333), (307, 308, 338, 336), (300, 299, 333, 334), (310, 301, 335, 340), (315, 324, 347, 342), (308, 309, 339, 338), (316, 315, 342, 341), (301, 300, 334, 335), (350, 345, 361, 356, 340, 335), (353, 358, 342, 347, 332, 337), (332, 347, 346, 348, 349, 350, 335, 334, 333, 331), (361, 358, 355, 357), (339, 340, 356, 353, 337, 336, 338), (352, 354, 360, 359), (353, 356, 354, 352), (358, 353, 352, 355), (356, 361, 357, 354), (359, 360, 351, 362), (357, 355, 362, 351), (354, 357, 351, 360), (355, 352, 359, 362), (374, 373, 371, 370), (363, 388, 393, 372), (375, 374, 370, 369), (376, 375, 369, 368), (384, 383, 389, 390), (377, 376, 368, 367), (385, 384, 390, 391), (380, 379, 366, 365), (388, 387, 392, 393), (381, 380, 365, 364), (395, 396, 397, 398, 399, 400, 401, 402, 418, 417, 416, 415, 414, 413, 412, 411, 410, 394), (430, 431, 422, 421, 420, 419, 409, 408, 407, 406, 405, 423, 424, 425, 426, 427, 428, 429), (400, 425, 424, 401), (415, 408, 409, 414), (401, 424, 423, 402), (416, 407, 408, 415), (394, 431, 430, 395), (417, 406, 407, 416), (395, 430, 429, 396), (402, 423, 405, 418), (418, 405, 406, 417), (396, 429, 428, 397), (411, 421, 422, 410), (397, 428, 427, 398), (412, 420, 421, 411), (398, 427, 426, 399), (413, 419, 420, 412), (399, 426, 425, 400), (414, 409, 419, 413), (422, 403, 404, 410), (442, 443, 444, 445, 446, 447, 448, 449, 432, 404), (448, 447, 435, 434), (446, 445, 437, 436), (444, 443, 439, 438), (449, 448, 434, 433), (447, 446, 436, 435), (445, 444, 438, 437), (443, 442, 440, 439), (432, 449, 433, 441), (394, 432, 441, 431), (440, 403, 441, 433, 434, 435, 436, 437, 438, 439), (410, 404, 432, 394), (431, 441, 403, 422), (558, 620, 619, 557), (512, 603, 602, 511), (592, 631, 622, 560), (537, 605, 606, 538), (557, 619, 618, 556), (511, 602, 601, 510), (382, 381, 364, 466), (383, 382, 466, 389), (378, 377, 367, 465), (386, 385, 391, 467), (379, 378, 465, 366), (387, 386, 467, 392), (373, 423, 405, 371), (402, 363, 372, 418), (391, 390, 389, 466, 364, 365, 366, 465, 367, 368, 369, 370, 371, 405, 418, 372, 393, 392, 467), (373, 374, 375, 376, 377, 378, 379, 380, 381, 382, 383, 384, 385, 386, 387, 388, 363, 402, 423), (450, 451, 452, 453, 454, 455, 456, 457, 458, 459, 460, 461, 462, 463, 464, 371, 370, 369, 368, 367, 465, 366, 365, 364, 466, 389, 390, 391, 467, 392, 393, 372), (495, 527, 526, 494), (545, 613, 604, 513), (496, 528, 527, 495), (556, 618, 617, 555), (497, 529, 528, 496), (498, 530, 529, 497), (499, 531, 530, 498), (486, 518, 517, 485), (510, 601, 600, 509), (500, 532, 531, 499), (487, 519, 518, 486), (514, 546, 545, 513), (501, 533, 532, 500), (488, 520, 519, 487), (515, 547, 546, 514), (502, 534, 533, 501), (489, 521, 520, 488), (516, 548, 547, 515), (503, 535, 534, 502), (490, 522, 521, 489), (485, 517, 548, 516), (504, 536, 535, 503), (491, 523, 522, 490), (505, 537, 536, 504), (492, 524, 523, 491), (493, 525, 524, 492), (555, 617, 616, 554), (494, 526, 525, 493), (518, 519, 520, 521, 522, 523, 524, 525, 526, 527, 528, 529, 530, 531, 532, 533, 534, 535, 536, 537, 538, 539, 540, 541, 542, 543, 544, 545, 546, 547, 548, 517), (486, 485, 516, 515, 514, 513, 512, 511, 510, 509, 508, 507, 506, 505, 504, 503, 502, 501, 500, 499, 498, 497, 496, 495, 494, 493, 492, 491, 490, 489, 488, 487), (474, 574, 573, 475), (509, 600, 599, 508), (473, 575, 574, 474), (472, 576, 575, 473), (471, 577, 576, 472), (554, 616, 615, 553), (470, 578, 577, 471), (483, 565, 564, 484), (508, 599, 598, 507), (469, 579, 578, 470), (482, 566, 565, 483), (561, 593, 592, 560), (468, 580, 579, 469), (481, 567, 566, 482), (562, 594, 593, 561), (549, 581, 580, 468), (480, 568, 567, 481), (563, 595, 594, 562), (550, 582, 581, 549), (479, 569, 568, 480), (484, 564, 595, 563), (551, 583, 582, 550), (478, 570, 569, 479), (552, 584, 583, 551), (477, 571, 570, 478), (476, 572, 571, 477), (553, 615, 614, 552), (475, 573, 572, 476), (507, 598, 597, 506), (565, 566, 567, 568, 569, 570, 571, 572, 573, 574, 575, 576, 577, 578, 579, 580, 581, 582, 583, 584, 585, 586, 587, 588, 589, 590, 591, 592, 593, 594, 595, 564), (468, 469, 470, 471, 472, 473, 474, 475, 476, 477, 478, 479, 480, 481, 482, 483, 484, 563, 562, 561, 560, 559, 558, 557, 556, 555, 554, 553, 552, 551, 550, 549), (620, 646, 645, 619), (627, 649, 650, 628), (629, 651, 646, 620), (603, 612, 611, 602), (604, 613, 612, 603), (597, 606, 605, 596), (598, 607, 606, 597), (619, 645, 644, 618), (626, 647, 649, 627), (618, 644, 642, 617), (610, 640, 641, 611), (621, 630, 629, 620), (622, 631, 630, 621), (615, 624, 623, 614), (616, 625, 624, 615), (625, 648, 647, 626), (538, 606, 607, 539), (513, 604, 603, 512), (584, 623, 624, 585), (559, 621, 620, 558), (539, 607, 608, 540), (585, 624, 625, 586), (560, 622, 621, 559), (540, 608, 609, 541), (586, 625, 626, 587), (541, 609, 610, 542), (587, 626, 627, 588), (542, 610, 611, 543), (588, 627, 628, 589), (543, 611, 612, 544), (589, 628, 629, 590), (544, 612, 613, 545), (590, 629, 630, 591), (591, 630, 631, 592), (505, 596, 605, 537), (552, 614, 623, 584), (506, 597, 596, 505), (646, 662, 659, 643, 642, 644, 645), (628, 650, 651, 629), (598, 633, 638, 607), (599, 632, 633, 598), (607, 638, 637, 608), (600, 634, 632, 599), (608, 637, 639, 609), (601, 635, 634, 600), (611, 641, 636, 602), (616, 643, 648, 625), (609, 639, 640, 610), (617, 642, 643, 616), (602, 636, 635, 601), (651, 636, 641, 657, 662, 646), (654, 638, 633, 648, 643, 659), (633, 632, 634, 635, 636, 651, 650, 649, 647, 648), (662, 658, 656, 659), (640, 639, 637, 638, 654, 657, 641), (653, 660, 661, 655), (654, 653, 655, 657), (659, 656, 653, 654), (657, 655, 658, 662), (660, 663, 652, 661), (658, 652, 663, 656), (655, 661, 652, 658), (656, 663, 660, 653), (122, 112, 111, 123), (123, 111, 110, 124), (124, 110, 109, 125), (125, 109, 108, 126), (126, 108, 107, 127), (127, 107, 106, 100), (100, 106, 105, 99), (99, 105, 104, 98), (351, 362, 665, 664), (666, 721, 727, 762), (666, 667, 663, 652), (686, 694, 693, 687), (689, 691, 703, 702), (674, 668, 669, 675), (685, 695, 694, 686), (687, 693, 692, 688), (676, 670, 671, 677), (701, 690, 668, 674), (688, 692, 691, 689), (675, 669, 670, 676), (700, 673, 672, 671, 670, 669, 668, 690, 691, 692, 693, 694, 695, 696, 697, 698, 699), (675, 676, 677, 678, 679, 680, 681, 682, 683, 684, 685, 686, 687, 688, 689, 701, 674), (702, 703, 707, 706), (701, 689, 702, 705), (690, 701, 705, 704), (691, 690, 704, 703), (706, 707, 708, 709), (704, 705, 709, 708), (703, 704, 708, 707), (705, 702, 706, 709), (707, 711, 710, 706), (711, 713, 712, 710), (713, 712, 714, 715), (708, 709, 717, 716), (714, 715, 716, 717), (707, 708, 716, 715, 713, 711), (710, 712, 714, 717, 709, 706), (695, 685, 684, 696), (696, 684, 683, 697), (697, 683, 682, 698), (698, 682, 681, 699), (699, 681, 680, 700), (700, 680, 679, 673), (673, 679, 678, 672), (672, 678, 677, 671), (360, 719, 718, 359), (660, 720, 721, 661), (720, 660, 663, 667), (666, 652, 661, 721), (351, 664, 719, 360), (359, 718, 665, 362), (763, 762, 723, 722), (666, 762, 763, 664), (719, 664, 763, 725), (665, 718, 724, 722), (762, 727, 733, 765), (720, 667, 723, 726), (724, 725, 730, 729), (721, 720, 726, 727), (665, 722, 723, 667), (718, 719, 725, 724), (664, 665, 667, 666), (730, 764, 767, 736), (763, 722, 728, 764), (722, 724, 729, 728), (725, 763, 764, 730), (731, 765, 766, 737), (727, 726, 732, 733), (723, 762, 765, 731), (726, 723, 731, 732), (735, 736, 742, 741), (734, 735, 741, 740), (765, 733, 739, 766), (764, 728, 734, 767), (733, 732, 738, 739), (728, 729, 735, 734), (729, 730, 736, 735), (732, 731, 737, 738), (742, 769, 746, 749), (744, 743, 751, 752), (738, 737, 743, 744), (737, 766, 768, 743), (736, 767, 769, 742), (767, 734, 740, 769), (766, 739, 745, 768), (739, 738, 744, 745), (740, 747, 751, 743), (749, 746, 754, 757), (752, 751, 759, 760), (750, 758, 754, 746), (768, 745, 753, 750), (768, 750, 746, 769), (745, 744, 752, 753), (740, 741, 748, 747), (741, 742, 749, 748), (807, 757, 813, 817), (759, 755, 805, 809), (761, 811, 819, 815), (747, 755, 759, 751), (750, 753, 761, 758), (753, 752, 760, 761), (747, 748, 756, 755), (748, 749, 757, 756), (781, 778, 770, 773), (780, 783, 775, 772), (783, 785, 777, 775), (779, 780, 772, 771), (782, 781, 773, 774), (784, 782, 774, 776), (785, 784, 776, 777), (773, 770, 771, 772, 775, 777, 776, 774), (778, 779, 771, 770), (781, 782, 789, 790), (780, 779, 792, 791), (785, 783, 788, 786), (782, 784, 787, 789), (779, 778, 793, 792), (784, 785, 786, 787), (778, 781, 790, 793), (793, 790, 789, 787, 786, 788, 791, 792), (783, 780, 791, 788), (38, 37, 795, 794), (800, 802, 796, 794), (33, 34, 796, 797), (148, 150, 798, 799), (34, 148, 799, 796), (150, 38, 794, 798), (803, 802, 800, 801), (799, 798, 794, 796), (795, 797, 803, 801), (794, 795, 801, 800), (805, 806, 807, 804), (809, 808, 811, 810), (805, 804, 808, 809), (761, 760, 810, 811), (755, 756, 806, 805), (756, 757, 807, 806), (757, 754, 812, 813), (760, 759, 809, 810), (814, 815, 819, 818), (813, 812, 816, 817), (812, 814, 818, 816), (808, 804, 816, 818), (758, 761, 815, 814), (804, 807, 817, 816), (754, 758, 814, 812), (811, 808, 818, 819)])
me_cube_005.polygons.foreach_set('use_smooth', [1, 1, 1, 1, 1, 1, 1, 1, 1, 1, 1, 1, 1, 1, 1, 1, 1, 1, 1, 1, 1, 1, 1, 1, 1, 1, 1, 1, 1, 1, 1, 1, 1, 1, 1, 1, 1, 1, 1, 1, 1, 1, 1, 1, 1, 1, 1, 1, 1, 1, 1, 0, 0, 1, 1, 0, 1, 0, 0, 1, 1, 0, 1, 1, 1, 1, 1, 1, 1, 1, 1, 1, 1, 1, 1, 1, 1, 1, 1, 1, 1, 1, 1, 1, 1, 1, 1, 1, 1, 1, 1, 1, 1, 1, 1, 1, 0, 0, 0, 0, 0, 0, 0, 0, 0, 0, 0, 0, 0, 0, 0, 0, 0, 0, 0, 0, 0, 0, 0, 0, 0, 0, 0, 0, 0, 0, 0, 0, 0, 0, 0, 0, 0, 0, 0, 0, 0, 0, 0, 0, 0, 0, 0, 0, 0, 0, 0, 0, 0, 0, 0, 0, 0, 0, 0, 0, 0, 0, 0, 0, 0, 0, 0, 0, 0, 0, 0, 0, 0, 0, 0, 0, 0, 0, 0, 0, 0, 0, 0, 0, 0, 0, 0, 0, 0, 0, 0, 0, 0, 0, 0, 0, 0, 0, 0, 0, 0, 0, 0, 0, 0, 0, 0, 0, 0, 0, 0, 0, 0, 0, 0, 0, 0, 0, 0, 0, 0, 0, 0, 0, 1, 1, 1, 1, 1, 1, 1, 1, 1, 1, 1, 1, 1, 1, 1, 1, 1, 1, 1, 1, 1, 1, 1, 1, 1, 1, 1, 1, 1, 1, 1, 1, 1, 1, 1, 1, 1, 1, 1, 1, 1, 1, 1, 0, 0, 0, 0, 0, 0, 1, 1, 1, 1, 1, 1, 1, 1, 1, 1, 1, 0, 0, 0, 0, 0, 0, 0, 0, 0, 0, 0, 0, 0, 0, 0, 0, 0, 0, 0, 0, 0, 0, 0, 0, 0, 0, 0, 0, 0, 0, 0, 0, 0, 0, 0, 0, 0, 0, 0, 0, 0, 0, 0, 0, 0, 0, 0, 0, 0, 0, 0, 0, 0, 0, 0, 0, 0, 0, 0, 0, 0, 0, 0, 0, 0, 0, 0, 0, 0, 0, 0, 0, 0, 0, 0, 0, 0, 0, 0, 0, 0, 0, 0, 0, 0, 0, 0, 0, 0, 0, 0, 0, 0, 0, 0, 0, 0, 0, 0, 0, 0, 0, 0, 0, 0, 0, 0, 0, 0, 0, 0, 0, 0, 0, 0, 0, 0, 0, 0, 0, 0, 0, 0, 0, 1, 1, 1, 1, 1, 1, 1, 1, 0, 0, 0, 1, 1, 1, 1, 1, 1, 1, 1, 1, 1, 1, 1, 1, 1, 1, 1, 1, 1, 1, 1, 1, 1, 1, 1, 1, 1, 1, 1, 1, 1, 1, 1, 1, 1, 0, 0, 0, 0, 0, 0, 0, 0, 0, 0, 0, 0, 0, 0, 0, 0, 0, 0, 0, 0, 0, 0, 0, 0, 0, 0, 0, 0, 0, 0, 0, 0, 0, 0, 0, 0, 0, 0, 0, 0, 0, 0, 0, 0, 0, 0, 0, 0, 0, 0, 0, 0, 0, 0, 0, 0, 0, 0, 0, 0, 0, 0, 0, 0, 0, 0, 0, 0, 0, 0, 0, 0, 0, 0, 0, 0, 1, 1, 1, 1, 1, 1, 1, 1, 1, 1, 0, 0, 0, 0, 0, 0, 0, 0, 0, 0, 0, 0, 0, 0, 0, 0])
me_cube_005.polygons.foreach_set('material_index', [0, 0, 0, 0, 0, 0, 0, 0, 0, 0, 0, 0, 0, 0, 0, 1, 0, 0, 0, 0, 0, 0, 0, 0, 0, 0, 0, 0, 0, 0, 0, 0, 0, 0, 0, 0, 0, 0, 0, 0, 0, 0, 0, 0, 0, 0, 0, 0, 0, 0, 0, 0, 0, 0, 0, 0, 0, 0, 0, 0, 0, 0, 0, 0, 0, 0, 1, 1, 1, 0, 0, 0, 0, 0, 0, 0, 0, 0, 0, 0, 0, 0, 0, 0, 0, 0, 0, 0, 0, 0, 0, 0, 0, 0, 0, 0, 0, 0, 0, 0, 0, 0, 0, 0, 0, 0, 0, 0, 0, 0, 0, 0, 0, 0, 0, 0, 0, 0, 0, 0, 0, 0, 0, 0, 0, 0, 0, 0, 0, 0, 0, 0, 0, 0, 0, 0, 0, 0, 0, 0, 0, 0, 0, 0, 0, 0, 0, 0, 0, 0, 0, 0, 0, 0, 0, 0, 0, 0, 0, 0, 0, 0, 0, 0, 0, 0, 0, 0, 0, 0, 0, 0, 0, 0, 0, 0, 0, 0, 0, 0, 0, 0, 0, 0, 0, 0, 0, 0, 0, 0, 0, 0, 0, 0, 0, 0, 0, 0, 0, 0, 0, 0, 0, 0, 0, 0, 0, 0, 0, 0, 0, 0, 0, 0, 0, 0, 0, 0, 0, 0, 0, 0, 0, 0, 0, 0, 0, 0, 0, 0, 0, 0, 0, 0, 0, 0, 0, 0, 0, 0, 0, 0, 0, 0, 0, 0, 0, 0, 0, 0, 0, 0, 0, 0, 0, 0, 0, 0, 0, 0, 0, 0, 0, 0, 0, 0, 0, 0, 0, 0, 0, 0, 0, 0, 0, 0, 0, 0, 0, 0, 0, 0, 0, 0, 0, 0, 0, 0, 0, 0, 0, 0, 0, 0, 0, 0, 0, 0, 0, 0, 0, 0, 0, 0, 0, 0, 0, 0, 0, 0, 0, 0, 0, 0, 0, 0, 0, 0, 0, 0, 0, 0, 0, 0, 0, 0, 0, 0, 0, 0, 0, 0, 0, 0, 0, 0, 0, 0, 0, 0, 0, 0, 0, 0, 0, 0, 0, 0, 0, 0, 0, 0, 0, 0, 0, 0, 0, 0, 0, 0, 0, 0, 0, 0, 0, 0, 0, 0, 0, 0, 0, 0, 0, 0, 0, 0, 0, 0, 0, 0, 0, 0, 0, 0, 0, 0, 0, 0, 0, 0, 0, 0, 0, 0, 0, 0, 0, 0, 0, 0, 0, 0, 0, 0, 0, 0, 0, 0, 0, 0, 0, 0, 0, 0, 0, 0, 0, 0, 0, 0, 0, 0, 0, 0, 0, 0, 0, 0, 0, 0, 0, 0, 0, 0, 0, 0, 0, 0, 0, 0, 0, 0, 0, 0, 0, 0, 0, 0, 0, 0, 0, 0, 0, 0, 0, 0, 0, 0, 0, 0, 0, 0, 0, 0, 0, 0, 0, 0, 0, 0, 0, 0, 0, 0, 0, 0, 0, 0, 0, 0, 0, 0, 0, 0, 0, 0, 0, 0, 0, 0, 0, 0, 0, 0, 0, 0, 0, 0, 0, 0, 0, 0, 0, 0, 0, 0, 0, 0, 0, 0, 0, 0, 0, 0, 0, 0, 0, 0, 0, 0, 0, 0, 0, 1, 0, 0, 0, 0, 1, 1, 1, 0, 1, 0, 0, 0, 0, 0, 0, 0, 0, 0, 0, 0, 0, 0, 0, 0, 0, 0, 0])
me_cube_005.materials.append(mat_floordark)
me_cube_005.materials.append(mat_floorwhite)
me_cube_005.use_remesh_preserve_volume = False
me_cube_005.use_remesh_preserve_attributes = False
me_cube_005.use_mirror_vertex_groups = False
me_cube_005.update()
arm_armature_001 = bpy.data.armatures.new('Armature.001')  # bones are not reproduced

# ---- objects
ob_toolstandarmature = bpy.data.objects.new('ToolStandArmature', arm_armature_001)
ob_toolstand = bpy.data.objects.new('ToolStand', me_cube_005)

# ---- transforms, parenting, visibility, modifiers, constraints
ob_toolstandarmature.location = (0.0, 0.0, 0.0)
ob_toolstandarmature.lineart.crease_threshold = 0.0
ob_toolstand.parent = ob_toolstandarmature
ob_toolstand.matrix_parent_inverse = Matrix(((1.0, 0.0, 0.0, 1.49e-07), (0.0, 1.0, 0.0, -9.3), (0.0, 2.98e-08, 1.0, -4.05), (0.0, 0.0, 0.0, 1.0)))
ob_toolstand.location = (-1.49e-07, 9.3, 4.05)
ob_toolstand.lineart.crease_threshold = 0.0
_vg = ob_toolstand.vertex_groups.new(name='BoneArm')
_vg.add([167, 168, 169, 170, 171, 172, 173, 174, 175, 176, 177, 178, 179, 180, 181, 182, 183, 184, 185, 186, 187, 188, 189, 190, 191, 192, 193, 194, 195, 196, 197, 198, 199, 200, 201, 202, 203, 204, 205, 206, 207, 208, 209, 210, 211, 212, 213, 214, 215, 216, 217, 218, 219, 220, 221, 222, 223, 224, 225, 226, 227, 228, 229, 230, 231, 232, 233, 234, 235, 236, 237, 238, 239, 240, 241, 242, 243, 244, 245, 246, 247, 248, 249, 250, 251, 252, 253, 254, 255, 256, 257, 258, 259, 260, 261, 262, 263, 264, 265, 266, 267, 268, 269, 270, 271, 272, 273, 274, 275, 276, 277, 278, 279, 280, 281, 282, 283, 284, 285, 286, 287, 288, 289, 290, 291, 292, 293, 294, 295, 296, 297, 298, 299, 300, 301, 302, 303, 304, 305, 306, 307, 308, 309, 310, 311, 312, 313, 314, 315, 316, 317, 318, 319, 320, 321, 322, 323, 324, 325, 326, 327, 328, 329, 330, 331, 332, 333, 334, 335, 336, 337, 338, 339, 340, 341, 342, 343, 344, 345, 346, 347, 348, 349, 350, 351, 352, 353, 354, 355, 356, 357, 358, 359, 360, 361, 362, 468, 469, 470, 471, 472, 473, 474, 475, 476, 477, 478, 479, 480, 481, 482, 483, 484, 485, 486, 487, 488, 489, 490, 491, 492, 493, 494, 495, 496, 497, 498, 499, 500, 501, 502, 503, 504, 505, 506, 507, 508, 509, 510, 511, 512, 513, 514, 515, 516, 517, 518, 519, 520, 521, 522, 523, 524, 525, 526, 527, 528, 529, 530, 531, 532, 533, 534, 535, 536, 537, 538, 539, 540, 541, 542, 543, 544, 545, 546, 547, 548, 549, 550, 551, 552, 553, 554, 555, 556, 557, 558, 559, 560, 561, 562, 563, 564, 565, 566, 567, 568, 569, 570, 571, 572, 573, 574, 575, 576, 577, 578, 579, 580, 581, 582, 583, 584, 585, 586, 587, 588, 589, 590, 591, 592, 593, 594, 595, 596, 597, 598, 599, 600, 601, 602, 603, 604, 605, 606, 607, 608, 609, 610, 611, 612, 613, 614, 615, 616, 617, 618, 619, 620, 621, 622, 623, 624, 625, 626, 627, 628, 629, 630, 631, 632, 633, 634, 635, 636, 637, 638, 639, 640, 641, 642, 643, 644, 645, 646, 647, 648, 649, 650, 651, 652, 653, 654, 655, 656, 657, 658, 659, 660, 661, 662, 663, 664, 665, 666, 667, 718, 719, 720, 721, 722, 723, 724, 725, 726, 727, 728, 729, 730, 731, 732, 733, 734, 735, 736, 737, 738, 739, 740, 741, 742, 743, 744, 745, 746, 747, 748, 749, 750, 751, 752, 753, 754, 755, 756, 757, 758, 759, 760, 761, 762, 763, 764, 765, 766, 767, 768, 769, 770, 771, 772, 773, 774, 775, 776, 777, 778, 779, 780, 781, 782, 783, 784, 785, 786, 787, 788, 789, 790, 791, 792, 793, 804, 805, 806, 807, 808, 809, 810, 811, 812, 813, 814, 815, 816, 817, 818, 819], 1.0, 'REPLACE')
_vg = ob_toolstand.vertex_groups.new(name='BoneRotate')
_vg.add([0, 1, 2, 3, 4, 5, 6, 7, 8, 9, 10, 11, 12, 13, 14, 15, 16, 17, 18, 19, 20, 21, 22, 23, 24, 25, 26, 27, 28, 29, 30, 39, 40, 41, 42, 43, 44, 45, 46, 47, 48, 49, 50, 51, 52, 53, 54, 55, 56, 57, 58, 59, 60, 61, 62, 63, 64, 65, 66, 67, 68, 69, 70, 71, 72, 73, 74, 75, 76, 77, 78, 79, 80, 81, 82, 83, 84, 85, 86, 87, 88, 89, 90, 91, 92, 93, 94, 95, 96, 97, 98, 99, 100, 101, 102, 103, 104, 105, 106, 107, 108, 109, 110, 111, 112, 113, 114, 115, 116, 117, 118, 119, 120, 121, 122, 123, 124, 125, 126, 127, 128, 129, 130, 131, 132, 133, 134, 135, 136, 137, 138, 139, 140, 141, 142, 143, 144, 145, 146, 151, 152, 153, 154, 155, 156, 157, 158, 159, 160, 161, 162, 163, 164, 165, 166, 363, 364, 365, 366, 367, 368, 369, 370, 371, 372, 373, 374, 375, 376, 377, 378, 379, 380, 381, 382, 383, 384, 385, 386, 387, 388, 389, 390, 391, 392, 393, 394, 395, 396, 397, 398, 399, 400, 401, 402, 403, 404, 405, 406, 407, 408, 409, 410, 411, 412, 413, 414, 415, 416, 417, 418, 419, 420, 421, 422, 423, 424, 425, 426, 427, 428, 429, 430, 431, 432, 433, 434, 435, 436, 437, 438, 439, 440, 441, 442, 443, 444, 445, 446, 447, 448, 449, 450, 451, 452, 453, 454, 455, 456, 457, 458, 459, 460, 461, 462, 463, 464, 465, 466, 467, 668, 669, 670, 671, 672, 673, 674, 675, 676, 677, 678, 679, 680, 681, 682, 683, 684, 685, 686, 687, 688, 689, 690, 691, 692, 693, 694, 695, 696, 697, 698, 699, 700, 701, 702, 703, 704, 705, 706, 707, 708, 709, 710, 711, 712, 713, 714, 715, 716, 717], 1.0, 'REPLACE')
_vg = ob_toolstand.vertex_groups.new(name='BoneSlide')
_vg.add([31, 32, 33, 34, 35, 36, 37, 38, 147, 148, 149, 150, 794, 795, 796, 797, 798, 799, 800, 801, 802, 803], 1.0, 'REPLACE')
_m = ob_toolstand.modifiers.new('EdgeSplit', 'EDGE_SPLIT')
_m = ob_toolstand.modifiers.new('Armature', 'ARMATURE')
_m.object = ob_toolstandarmature

# ---- collection membership
col_collection_1.objects.link(ob_toolstandarmature)
col_collection_1.objects.link(ob_toolstand)

# ---- scene / render settings (as saved in the file)
scene.frame_start = 1; scene.frame_end = 250; scene.frame_set(133)
scene.render.engine = 'BLENDER_EEVEE_NEXT'
scene.render.resolution_percentage = 50
scene.render.dither_intensity = 0.0
scene.cycles.use_denoising = False
scene.cycles.samples = 10
scene.cycles.sampling_pattern = 'TABULATED_SOBOL'
scene.cycles.light_sampling_threshold = 0.0
scene.cycles.use_adaptive_sampling = False
scene.cycles.use_light_tree = False
scene.cycles.blur_glossy = 0.0
scene.cycles.pixel_filter_type = 'GAUSSIAN'
scene.cycles.sample_clamp_indirect = 0.0
scene.view_settings.view_transform = 'Standard'
bpy.context.view_layer.update()

# ---- added for rendering (the .blend has no active camera and no usable light): camera, sun
cam_auto = bpy.data.cameras.new('AutoCamera')
cam_auto.lens = 50.0
cam_auto.sensor_width = 36.0
cam_auto.clip_end = 1000.0
ob_auto_camera = bpy.data.objects.new('AutoCamera', cam_auto)
scene.collection.objects.link(ob_auto_camera)
ob_auto_camera.location = (0.970468, -1.21456, 1.04874)
ob_auto_camera.rotation_euler = (1.09748, -7.21219e-08, 0.694738)
scene.camera = ob_auto_camera
light_auto_sun = bpy.data.lights.new('AutoSun', 'SUN')
light_auto_sun.energy = 3.0
light_auto_sun.angle = 0.0523599
ob_auto_sun = bpy.data.objects.new('AutoSun', light_auto_sun)
scene.collection.objects.link(ob_auto_sun)
ob_auto_sun.rotation_euler = (0.872665, 0.174533, 0.523599)
bpy.context.view_layer.update()
